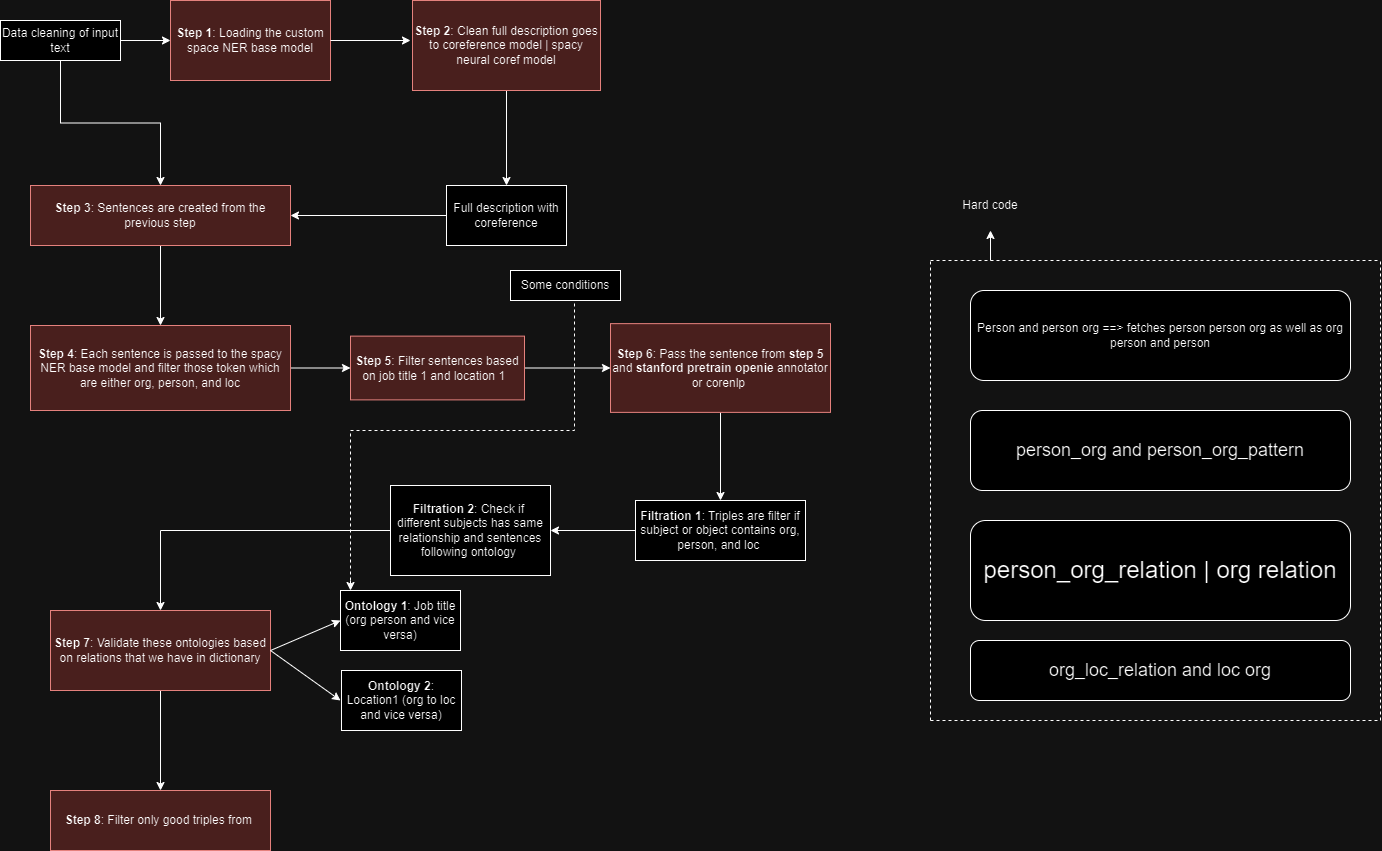

The diagram above was exported from draw.io. Its source (the exported page's mxGraphModel, read from the mxfile embedded in the PNG):
<mxGraphModel dx="1900" dy="565" grid="1" gridSize="10" guides="1" tooltips="1" connect="1" arrows="1" fold="1" page="1" pageScale="1" pageWidth="850" pageHeight="1100" math="0" shadow="0">
  <root>
    <mxCell id="0" />
    <mxCell id="1" parent="0" />
    <mxCell id="pLNrlrs9xXk7MrMHfogW-26" value="" style="edgeStyle=orthogonalEdgeStyle;rounded=0;orthogonalLoop=1;jettySize=auto;html=1;" parent="1" source="pLNrlrs9xXk7MrMHfogW-27" target="pLNrlrs9xXk7MrMHfogW-36" edge="1">
      <mxGeometry relative="1" as="geometry" />
    </mxCell>
    <mxCell id="pLNrlrs9xXk7MrMHfogW-27" value="Data cleaning of input text" style="rounded=0;whiteSpace=wrap;html=1;" parent="1" vertex="1">
      <mxGeometry x="-100" y="40" width="120" height="40" as="geometry" />
    </mxCell>
    <mxCell id="pLNrlrs9xXk7MrMHfogW-28" value="" style="endArrow=classic;html=1;rounded=0;" parent="1" edge="1">
      <mxGeometry width="50" height="50" relative="1" as="geometry">
        <mxPoint x="20" y="60" as="sourcePoint" />
        <mxPoint x="70" y="60" as="targetPoint" />
      </mxGeometry>
    </mxCell>
    <mxCell id="pLNrlrs9xXk7MrMHfogW-29" value="&lt;font style=&quot;font-size: 12px;&quot;&gt;&lt;b style=&quot;&quot;&gt;Step 1&lt;/b&gt;&lt;/font&gt;: Loading the custom space NER base model" style="rounded=0;whiteSpace=wrap;html=1;fillColor=#f8cecc;strokeColor=#b85450;" parent="1" vertex="1">
      <mxGeometry x="70" y="20" width="160" height="80" as="geometry" />
    </mxCell>
    <mxCell id="pLNrlrs9xXk7MrMHfogW-30" value="" style="endArrow=classic;html=1;rounded=0;" parent="1" edge="1">
      <mxGeometry width="50" height="50" relative="1" as="geometry">
        <mxPoint x="230" y="60" as="sourcePoint" />
        <mxPoint x="310" y="60" as="targetPoint" />
      </mxGeometry>
    </mxCell>
    <mxCell id="pLNrlrs9xXk7MrMHfogW-31" value="" style="edgeStyle=orthogonalEdgeStyle;rounded=0;orthogonalLoop=1;jettySize=auto;html=1;" parent="1" source="pLNrlrs9xXk7MrMHfogW-32" target="pLNrlrs9xXk7MrMHfogW-34" edge="1">
      <mxGeometry relative="1" as="geometry" />
    </mxCell>
    <mxCell id="pLNrlrs9xXk7MrMHfogW-32" value="&lt;b&gt;Step 2&lt;/b&gt;: Clean full description goes to coreference model | spacy neural coref model" style="rounded=0;whiteSpace=wrap;html=1;fillColor=#f8cecc;strokeColor=#b85450;" parent="1" vertex="1">
      <mxGeometry x="312" y="20" width="188" height="90" as="geometry" />
    </mxCell>
    <mxCell id="pLNrlrs9xXk7MrMHfogW-33" value="" style="edgeStyle=orthogonalEdgeStyle;rounded=0;orthogonalLoop=1;jettySize=auto;html=1;entryX=1;entryY=0.5;entryDx=0;entryDy=0;" parent="1" source="pLNrlrs9xXk7MrMHfogW-34" target="pLNrlrs9xXk7MrMHfogW-36" edge="1">
      <mxGeometry relative="1" as="geometry">
        <mxPoint x="206" y="235" as="targetPoint" />
      </mxGeometry>
    </mxCell>
    <mxCell id="pLNrlrs9xXk7MrMHfogW-34" value="Full description with coreference" style="whiteSpace=wrap;html=1;rounded=0;" parent="1" vertex="1">
      <mxGeometry x="346" y="205" width="120" height="60" as="geometry" />
    </mxCell>
    <mxCell id="pLNrlrs9xXk7MrMHfogW-35" value="" style="edgeStyle=orthogonalEdgeStyle;rounded=0;orthogonalLoop=1;jettySize=auto;html=1;" parent="1" source="pLNrlrs9xXk7MrMHfogW-36" target="pLNrlrs9xXk7MrMHfogW-38" edge="1">
      <mxGeometry relative="1" as="geometry" />
    </mxCell>
    <mxCell id="pLNrlrs9xXk7MrMHfogW-36" value="&lt;b&gt;Step 3&lt;/b&gt;: Sentences are created from the previous step" style="whiteSpace=wrap;html=1;rounded=0;fillColor=#f8cecc;strokeColor=#b85450;" parent="1" vertex="1">
      <mxGeometry x="-70" y="205" width="260" height="60" as="geometry" />
    </mxCell>
    <mxCell id="pLNrlrs9xXk7MrMHfogW-37" value="" style="edgeStyle=orthogonalEdgeStyle;rounded=0;orthogonalLoop=1;jettySize=auto;html=1;" parent="1" source="pLNrlrs9xXk7MrMHfogW-38" target="pLNrlrs9xXk7MrMHfogW-40" edge="1">
      <mxGeometry relative="1" as="geometry" />
    </mxCell>
    <mxCell id="pLNrlrs9xXk7MrMHfogW-38" value="&lt;b&gt;Step 4&lt;/b&gt;: Each sentence is passed to the spacy NER base model and filter those token which are either org, person, and loc" style="whiteSpace=wrap;html=1;fillColor=#f8cecc;strokeColor=#b85450;rounded=0;" parent="1" vertex="1">
      <mxGeometry x="-70" y="345" width="260" height="85" as="geometry" />
    </mxCell>
    <mxCell id="pLNrlrs9xXk7MrMHfogW-39" value="" style="edgeStyle=orthogonalEdgeStyle;rounded=0;orthogonalLoop=1;jettySize=auto;html=1;" parent="1" source="pLNrlrs9xXk7MrMHfogW-40" target="pLNrlrs9xXk7MrMHfogW-41" edge="1">
      <mxGeometry relative="1" as="geometry" />
    </mxCell>
    <mxCell id="pLNrlrs9xXk7MrMHfogW-40" value="&lt;b&gt;Step 5&lt;/b&gt;: Filter sentences based on job title 1 and location 1&amp;nbsp;&amp;nbsp;" style="whiteSpace=wrap;html=1;fillColor=#f8cecc;strokeColor=#b85450;rounded=0;" parent="1" vertex="1">
      <mxGeometry x="250" y="355.63" width="174" height="63.75" as="geometry" />
    </mxCell>
    <mxCell id="pLNrlrs9xXk7MrMHfogW-43" value="" style="edgeStyle=orthogonalEdgeStyle;rounded=0;orthogonalLoop=1;jettySize=auto;html=1;" parent="1" source="pLNrlrs9xXk7MrMHfogW-41" target="pLNrlrs9xXk7MrMHfogW-42" edge="1">
      <mxGeometry relative="1" as="geometry" />
    </mxCell>
    <mxCell id="pLNrlrs9xXk7MrMHfogW-41" value="&lt;b&gt;Step 6&lt;/b&gt;: Pass the sentence from &lt;b&gt;step 5 &lt;/b&gt;and &lt;b&gt;stanford pretrain openie &lt;/b&gt;annotator or corenlp&amp;nbsp;" style="whiteSpace=wrap;html=1;rounded=0;fillColor=#f8cecc;strokeColor=#b85450;" parent="1" vertex="1">
      <mxGeometry x="510" y="343.13" width="220" height="88.75" as="geometry" />
    </mxCell>
    <mxCell id="pLNrlrs9xXk7MrMHfogW-46" value="" style="edgeStyle=orthogonalEdgeStyle;rounded=0;orthogonalLoop=1;jettySize=auto;html=1;" parent="1" source="pLNrlrs9xXk7MrMHfogW-42" target="pLNrlrs9xXk7MrMHfogW-45" edge="1">
      <mxGeometry relative="1" as="geometry" />
    </mxCell>
    <mxCell id="pLNrlrs9xXk7MrMHfogW-42" value="&lt;b&gt;Filtration 1&lt;/b&gt;: Triples are filter if subject or object contains org, person, and loc&amp;nbsp;" style="whiteSpace=wrap;html=1;rounded=0;" parent="1" vertex="1">
      <mxGeometry x="535" y="520" width="170" height="60" as="geometry" />
    </mxCell>
    <mxCell id="pLNrlrs9xXk7MrMHfogW-48" value="" style="edgeStyle=orthogonalEdgeStyle;rounded=0;orthogonalLoop=1;jettySize=auto;html=1;" parent="1" source="pLNrlrs9xXk7MrMHfogW-45" target="pLNrlrs9xXk7MrMHfogW-47" edge="1">
      <mxGeometry relative="1" as="geometry" />
    </mxCell>
    <mxCell id="pLNrlrs9xXk7MrMHfogW-45" value="&lt;b&gt;Filtration 2&lt;/b&gt;: Check if&amp;nbsp; different subjects has same relationship and sentences following ontology&amp;nbsp;" style="whiteSpace=wrap;html=1;rounded=0;" parent="1" vertex="1">
      <mxGeometry x="290" y="505" width="160" height="90" as="geometry" />
    </mxCell>
    <mxCell id="pLNrlrs9xXk7MrMHfogW-50" value="" style="edgeStyle=orthogonalEdgeStyle;rounded=0;orthogonalLoop=1;jettySize=auto;html=1;" parent="1" source="pLNrlrs9xXk7MrMHfogW-47" target="pLNrlrs9xXk7MrMHfogW-49" edge="1">
      <mxGeometry relative="1" as="geometry" />
    </mxCell>
    <mxCell id="pLNrlrs9xXk7MrMHfogW-47" value="&lt;b&gt;Step 7&lt;/b&gt;: Validate these ontologies based on relations that we have in dictionary" style="whiteSpace=wrap;html=1;rounded=0;fillColor=#f8cecc;strokeColor=#b85450;" parent="1" vertex="1">
      <mxGeometry x="-50" y="630" width="220" height="80" as="geometry" />
    </mxCell>
    <mxCell id="pLNrlrs9xXk7MrMHfogW-49" value="&lt;b&gt;Step 8&lt;/b&gt;: Filter only good triples from&amp;nbsp;" style="whiteSpace=wrap;html=1;fillColor=#f8cecc;strokeColor=#b85450;rounded=0;" parent="1" vertex="1">
      <mxGeometry x="-50" y="810" width="220" height="60" as="geometry" />
    </mxCell>
    <mxCell id="pLNrlrs9xXk7MrMHfogW-53" value="" style="endArrow=classic;html=1;rounded=0;" parent="1" edge="1">
      <mxGeometry width="50" height="50" relative="1" as="geometry">
        <mxPoint x="170" y="670" as="sourcePoint" />
        <mxPoint x="240" y="640" as="targetPoint" />
      </mxGeometry>
    </mxCell>
    <mxCell id="pLNrlrs9xXk7MrMHfogW-54" value="" style="endArrow=classic;html=1;rounded=0;" parent="1" edge="1">
      <mxGeometry width="50" height="50" relative="1" as="geometry">
        <mxPoint x="170" y="670" as="sourcePoint" />
        <mxPoint x="240" y="720" as="targetPoint" />
      </mxGeometry>
    </mxCell>
    <mxCell id="pLNrlrs9xXk7MrMHfogW-55" value="&lt;b&gt;Ontology 1&lt;/b&gt;: Job title (org person and vice versa)" style="rounded=0;whiteSpace=wrap;html=1;" parent="1" vertex="1">
      <mxGeometry x="240" y="610" width="120" height="60" as="geometry" />
    </mxCell>
    <mxCell id="pLNrlrs9xXk7MrMHfogW-56" value="&lt;b&gt;Ontology 2&lt;/b&gt;: Location1 (org to loc and vice versa)" style="rounded=0;whiteSpace=wrap;html=1;" parent="1" vertex="1">
      <mxGeometry x="241" y="690" width="120" height="60" as="geometry" />
    </mxCell>
    <mxCell id="pLNrlrs9xXk7MrMHfogW-57" value="Some conditions" style="rounded=0;whiteSpace=wrap;html=1;" parent="1" vertex="1">
      <mxGeometry x="410" y="290" width="110" height="30" as="geometry" />
    </mxCell>
    <mxCell id="pLNrlrs9xXk7MrMHfogW-58" value="" style="endArrow=none;dashed=1;html=1;rounded=0;" parent="1" edge="1">
      <mxGeometry width="50" height="50" relative="1" as="geometry">
        <mxPoint x="250" y="600" as="sourcePoint" />
        <mxPoint x="474" y="320" as="targetPoint" />
        <Array as="points">
          <mxPoint x="250" y="450" />
          <mxPoint x="474" y="450" />
        </Array>
      </mxGeometry>
    </mxCell>
    <mxCell id="pLNrlrs9xXk7MrMHfogW-59" value="" style="endArrow=classic;html=1;rounded=0;" parent="1" edge="1">
      <mxGeometry width="50" height="50" relative="1" as="geometry">
        <mxPoint x="250" y="600" as="sourcePoint" />
        <mxPoint x="250" y="610" as="targetPoint" />
      </mxGeometry>
    </mxCell>
    <mxCell id="pLNrlrs9xXk7MrMHfogW-62" value="" style="endArrow=none;dashed=1;html=1;rounded=0;" parent="1" edge="1">
      <mxGeometry width="50" height="50" relative="1" as="geometry">
        <mxPoint x="830" y="280" as="sourcePoint" />
        <mxPoint x="1280" y="280" as="targetPoint" />
      </mxGeometry>
    </mxCell>
    <mxCell id="pLNrlrs9xXk7MrMHfogW-63" value="" style="endArrow=none;dashed=1;html=1;rounded=0;" parent="1" edge="1">
      <mxGeometry width="50" height="50" relative="1" as="geometry">
        <mxPoint x="830" y="740" as="sourcePoint" />
        <mxPoint x="830" y="280" as="targetPoint" />
      </mxGeometry>
    </mxCell>
    <mxCell id="pLNrlrs9xXk7MrMHfogW-64" value="" style="endArrow=none;dashed=1;html=1;rounded=0;" parent="1" edge="1">
      <mxGeometry width="50" height="50" relative="1" as="geometry">
        <mxPoint x="830" y="740" as="sourcePoint" />
        <mxPoint x="1280" y="740" as="targetPoint" />
      </mxGeometry>
    </mxCell>
    <mxCell id="pLNrlrs9xXk7MrMHfogW-65" value="" style="endArrow=none;dashed=1;html=1;rounded=0;" parent="1" edge="1">
      <mxGeometry width="50" height="50" relative="1" as="geometry">
        <mxPoint x="1280" y="740" as="sourcePoint" />
        <mxPoint x="1280" y="280" as="targetPoint" />
      </mxGeometry>
    </mxCell>
    <mxCell id="pLNrlrs9xXk7MrMHfogW-66" value="" style="endArrow=classic;html=1;rounded=0;" parent="1" edge="1">
      <mxGeometry width="50" height="50" relative="1" as="geometry">
        <mxPoint x="890" y="280" as="sourcePoint" />
        <mxPoint x="890" y="250" as="targetPoint" />
      </mxGeometry>
    </mxCell>
    <mxCell id="pLNrlrs9xXk7MrMHfogW-67" value="Hard code" style="text;html=1;strokeColor=none;fillColor=none;align=center;verticalAlign=middle;whiteSpace=wrap;rounded=0;" parent="1" vertex="1">
      <mxGeometry x="860" y="210" width="60" height="30" as="geometry" />
    </mxCell>
    <mxCell id="pLNrlrs9xXk7MrMHfogW-68" value="Person and person org ==&amp;gt; fetches person person org as well as org person and person" style="rounded=1;whiteSpace=wrap;html=1;" parent="1" vertex="1">
      <mxGeometry x="870" y="310" width="380" height="90" as="geometry" />
    </mxCell>
    <mxCell id="pLNrlrs9xXk7MrMHfogW-69" value="&lt;font style=&quot;font-size: 18px;&quot;&gt;person_org and person_org_pattern&lt;/font&gt;" style="rounded=1;whiteSpace=wrap;html=1;" parent="1" vertex="1">
      <mxGeometry x="870" y="430" width="380" height="80" as="geometry" />
    </mxCell>
    <mxCell id="pLNrlrs9xXk7MrMHfogW-70" value="&lt;font style=&quot;font-size: 24px;&quot;&gt;person_org_relation | org relation&lt;/font&gt;" style="rounded=1;whiteSpace=wrap;html=1;" parent="1" vertex="1">
      <mxGeometry x="870" y="540" width="380" height="100" as="geometry" />
    </mxCell>
    <mxCell id="pLNrlrs9xXk7MrMHfogW-71" value="&lt;font style=&quot;font-size: 18px;&quot;&gt;org_loc_relation and loc org&lt;/font&gt;" style="rounded=1;whiteSpace=wrap;html=1;" parent="1" vertex="1">
      <mxGeometry x="870" y="660" width="380" height="60" as="geometry" />
    </mxCell>
  </root>
</mxGraphModel>